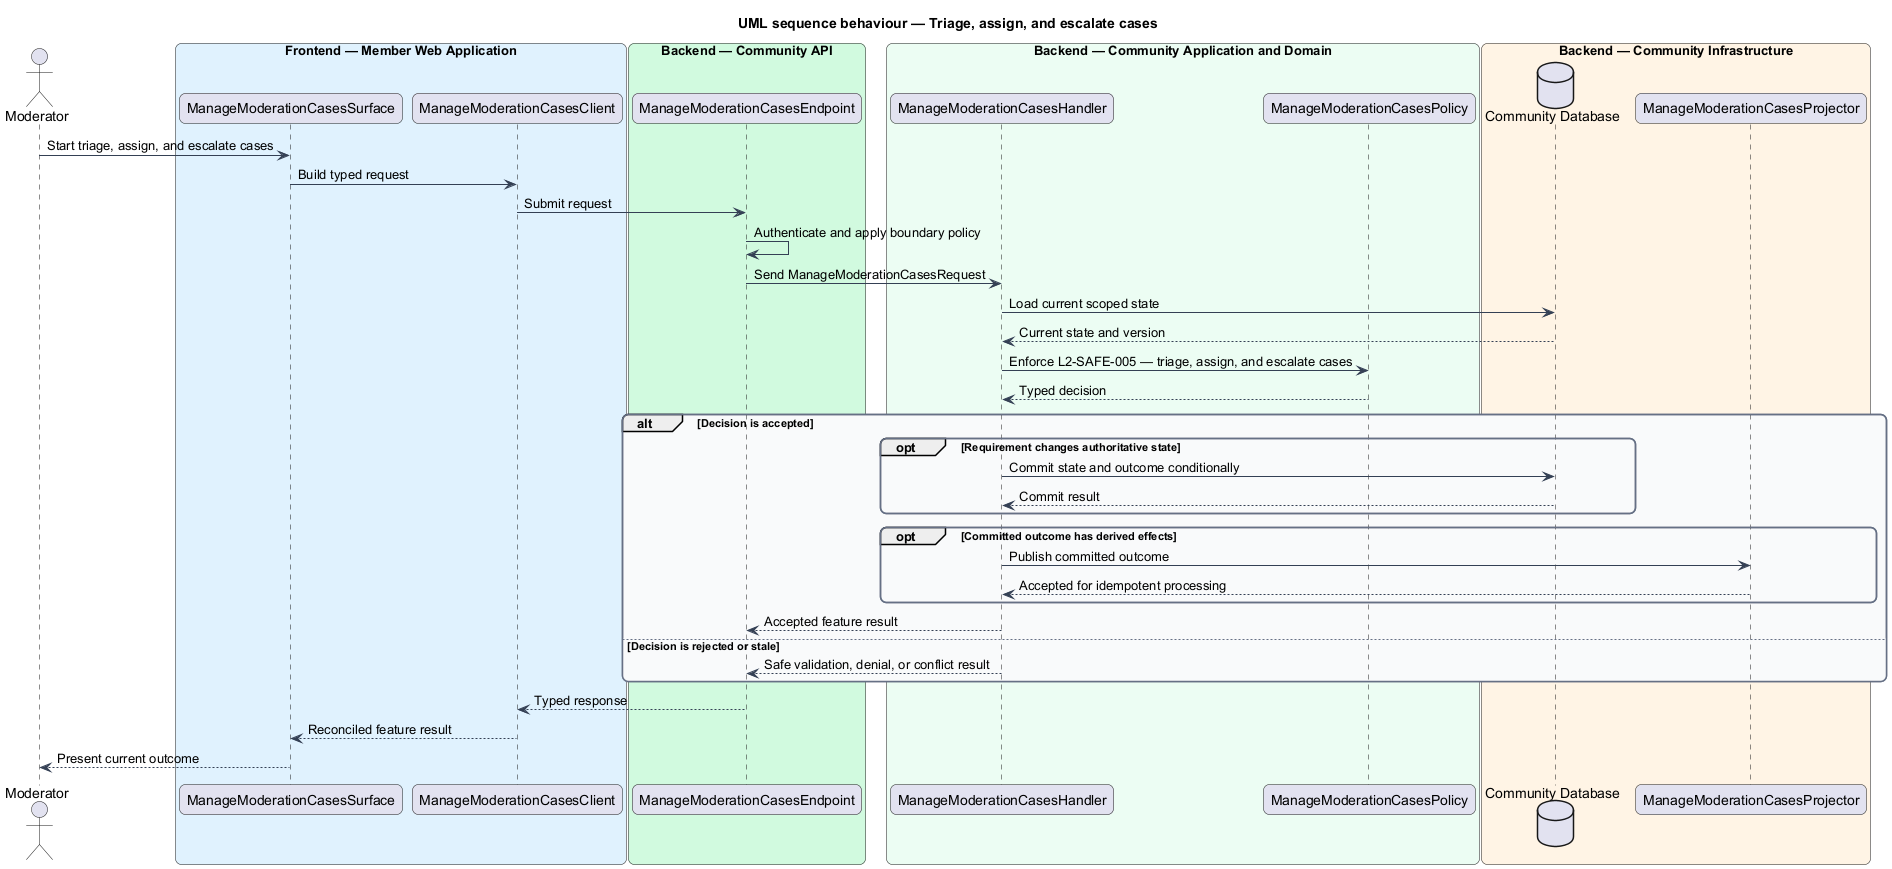

The diagram above was rendered by PlantUML. Its source (embedded in the PNG):
@startuml
title UML sequence behaviour — Triage, assign, and escalate cases
skinparam backgroundColor #FFFFFF
skinparam shadowing false
skinparam roundcorner 12
skinparam defaultFontName Arial
skinparam ArrowColor #344054
skinparam rectangle {
  BorderColor #344054
  FontColor #101828
}
skinparam package {
  BorderColor #667085
  FontColor #101828
  BackgroundColor #F9FAFB
}
actor "Moderator" as actor
box "Frontend — Member Web Application" #E0F2FE
  participant "ManageModerationCasesSurface" as surface
  participant "ManageModerationCasesClient" as client
end box
box "Backend — Community API" #D1FADF
  participant "ManageModerationCasesEndpoint" as endpoint
end box
box "Backend — Community Application and Domain" #ECFDF3
  participant "ManageModerationCasesHandler" as handler
  participant "ManageModerationCasesPolicy" as policy
end box
box "Backend — Community Infrastructure" #FFF4E5
  database "Community Database" as store
  participant "ManageModerationCasesProjector" as projector
end box

actor -> surface : Start triage, assign, and escalate cases
surface -> client : Build typed request
client -> endpoint : Submit request
endpoint -> endpoint : Authenticate and apply boundary policy
endpoint -> handler : Send ManageModerationCasesRequest
handler -> store : Load current scoped state
store --> handler : Current state and version
handler -> policy : Enforce L2-SAFE-005 — triage, assign, and escalate cases
policy --> handler : Typed decision
alt Decision is accepted
  opt Requirement changes authoritative state
    handler -> store : Commit state and outcome conditionally
    store --> handler : Commit result
  end
  opt Committed outcome has derived effects
    handler -> projector : Publish committed outcome
    projector --> handler : Accepted for idempotent processing
  end
  handler --> endpoint : Accepted feature result
else Decision is rejected or stale
  handler --> endpoint : Safe validation, denial, or conflict result
end
endpoint --> client : Typed response
client --> surface : Reconciled feature result
surface --> actor : Present current outcome
@enduml